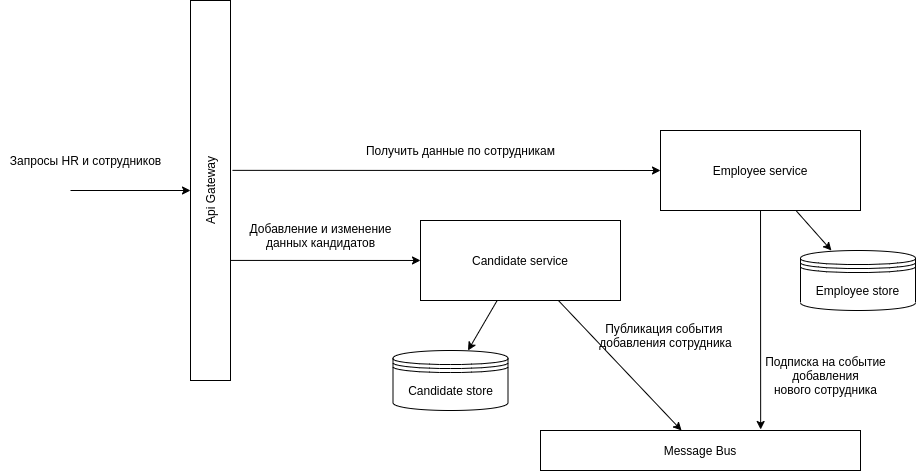

The diagram above was exported from draw.io. Its source (the exported page's mxGraphModel, read from the mxfile embedded in the PNG):
<mxGraphModel dx="1422" dy="-355" grid="1" gridSize="10" guides="1" tooltips="1" connect="1" arrows="1" fold="1" page="1" pageScale="1" pageWidth="850" pageHeight="1100" math="0" shadow="0">
  <root>
    <mxCell id="UYmux2Gaoj7bYAVB-Euy-0" />
    <mxCell id="UYmux2Gaoj7bYAVB-Euy-1" parent="UYmux2Gaoj7bYAVB-Euy-0" />
    <mxCell id="UYmux2Gaoj7bYAVB-Euy-2" style="edgeStyle=none;rounded=0;orthogonalLoop=1;jettySize=auto;html=1;" edge="1" parent="UYmux2Gaoj7bYAVB-Euy-1" source="UYmux2Gaoj7bYAVB-Euy-4" target="UYmux2Gaoj7bYAVB-Euy-12">
      <mxGeometry relative="1" as="geometry" />
    </mxCell>
    <mxCell id="UYmux2Gaoj7bYAVB-Euy-3" style="edgeStyle=none;rounded=0;orthogonalLoop=1;jettySize=auto;html=1;" edge="1" parent="UYmux2Gaoj7bYAVB-Euy-1" source="UYmux2Gaoj7bYAVB-Euy-4" target="UYmux2Gaoj7bYAVB-Euy-8">
      <mxGeometry relative="1" as="geometry" />
    </mxCell>
    <mxCell id="UYmux2Gaoj7bYAVB-Euy-4" value="Candidate service" style="rounded=0;whiteSpace=wrap;html=1;" vertex="1" parent="UYmux2Gaoj7bYAVB-Euy-1">
      <mxGeometry x="430" y="1420" width="200" height="80" as="geometry" />
    </mxCell>
    <mxCell id="UYmux2Gaoj7bYAVB-Euy-5" style="edgeStyle=none;rounded=0;orthogonalLoop=1;jettySize=auto;html=1;" edge="1" parent="UYmux2Gaoj7bYAVB-Euy-1" source="UYmux2Gaoj7bYAVB-Euy-7" target="UYmux2Gaoj7bYAVB-Euy-13">
      <mxGeometry relative="1" as="geometry" />
    </mxCell>
    <mxCell id="UYmux2Gaoj7bYAVB-Euy-6" style="edgeStyle=none;rounded=0;orthogonalLoop=1;jettySize=auto;html=1;entryX=0.688;entryY=-0.025;entryDx=0;entryDy=0;entryPerimeter=0;" edge="1" parent="UYmux2Gaoj7bYAVB-Euy-1" source="UYmux2Gaoj7bYAVB-Euy-7" target="UYmux2Gaoj7bYAVB-Euy-8">
      <mxGeometry relative="1" as="geometry" />
    </mxCell>
    <mxCell id="UYmux2Gaoj7bYAVB-Euy-7" value="Employee service" style="rounded=0;whiteSpace=wrap;html=1;" vertex="1" parent="UYmux2Gaoj7bYAVB-Euy-1">
      <mxGeometry x="670" y="1330" width="200" height="80" as="geometry" />
    </mxCell>
    <mxCell id="UYmux2Gaoj7bYAVB-Euy-8" value="Message Bus" style="rounded=0;whiteSpace=wrap;html=1;" vertex="1" parent="UYmux2Gaoj7bYAVB-Euy-1">
      <mxGeometry x="550" y="1630" width="320" height="40" as="geometry" />
    </mxCell>
    <mxCell id="UYmux2Gaoj7bYAVB-Euy-9" style="edgeStyle=none;rounded=0;orthogonalLoop=1;jettySize=auto;html=1;entryX=0;entryY=0.5;entryDx=0;entryDy=0;exitX=1.05;exitY=0.447;exitDx=0;exitDy=0;exitPerimeter=0;" edge="1" parent="UYmux2Gaoj7bYAVB-Euy-1" source="UYmux2Gaoj7bYAVB-Euy-11" target="UYmux2Gaoj7bYAVB-Euy-7">
      <mxGeometry relative="1" as="geometry">
        <mxPoint x="280" y="1370" as="sourcePoint" />
      </mxGeometry>
    </mxCell>
    <mxCell id="UYmux2Gaoj7bYAVB-Euy-10" style="edgeStyle=none;rounded=0;orthogonalLoop=1;jettySize=auto;html=1;exitX=0.975;exitY=0.684;exitDx=0;exitDy=0;exitPerimeter=0;" edge="1" parent="UYmux2Gaoj7bYAVB-Euy-1" source="UYmux2Gaoj7bYAVB-Euy-11" target="UYmux2Gaoj7bYAVB-Euy-4">
      <mxGeometry relative="1" as="geometry" />
    </mxCell>
    <mxCell id="UYmux2Gaoj7bYAVB-Euy-11" value="Api Gateway" style="rounded=0;whiteSpace=wrap;html=1;horizontal=0;" vertex="1" parent="UYmux2Gaoj7bYAVB-Euy-1">
      <mxGeometry x="200" y="1200" width="40" height="380" as="geometry" />
    </mxCell>
    <mxCell id="UYmux2Gaoj7bYAVB-Euy-12" value="Candidate store" style="shape=datastore;whiteSpace=wrap;html=1;" vertex="1" parent="UYmux2Gaoj7bYAVB-Euy-1">
      <mxGeometry x="402.5" y="1550" width="115" height="60" as="geometry" />
    </mxCell>
    <mxCell id="UYmux2Gaoj7bYAVB-Euy-13" value="Employee store" style="shape=datastore;whiteSpace=wrap;html=1;" vertex="1" parent="UYmux2Gaoj7bYAVB-Euy-1">
      <mxGeometry x="810" y="1450" width="115" height="60" as="geometry" />
    </mxCell>
    <mxCell id="UYmux2Gaoj7bYAVB-Euy-14" style="edgeStyle=none;rounded=0;orthogonalLoop=1;jettySize=auto;html=1;" edge="1" parent="UYmux2Gaoj7bYAVB-Euy-1" target="UYmux2Gaoj7bYAVB-Euy-11">
      <mxGeometry relative="1" as="geometry">
        <mxPoint x="80" y="1390" as="sourcePoint" />
      </mxGeometry>
    </mxCell>
    <mxCell id="UYmux2Gaoj7bYAVB-Euy-15" value="Публикация события &lt;br&gt;добавления сотрудника" style="text;html=1;align=center;verticalAlign=middle;resizable=0;points=[];autosize=1;" vertex="1" parent="UYmux2Gaoj7bYAVB-Euy-1">
      <mxGeometry x="600" y="1520" width="150" height="30" as="geometry" />
    </mxCell>
    <mxCell id="UYmux2Gaoj7bYAVB-Euy-16" value="Подписка на событие&lt;br&gt;добавления&lt;br&gt;нового сотрудника" style="text;html=1;align=center;verticalAlign=middle;resizable=0;points=[];autosize=1;" vertex="1" parent="UYmux2Gaoj7bYAVB-Euy-1">
      <mxGeometry x="765" y="1550" width="140" height="50" as="geometry" />
    </mxCell>
    <mxCell id="UYmux2Gaoj7bYAVB-Euy-17" value="Получить данные по сотрудникам" style="text;html=1;align=center;verticalAlign=middle;resizable=0;points=[];autosize=1;" vertex="1" parent="UYmux2Gaoj7bYAVB-Euy-1">
      <mxGeometry x="370" y="1340" width="200" height="20" as="geometry" />
    </mxCell>
    <mxCell id="UYmux2Gaoj7bYAVB-Euy-18" value="Запросы HR и сотрудников" style="text;html=1;align=center;verticalAlign=middle;resizable=0;points=[];autosize=1;" vertex="1" parent="UYmux2Gaoj7bYAVB-Euy-1">
      <mxGeometry x="10" y="1350" width="170" height="20" as="geometry" />
    </mxCell>
    <mxCell id="UYmux2Gaoj7bYAVB-Euy-19" value="Добавление и изменение&lt;br&gt;данных кандидатов" style="text;html=1;align=center;verticalAlign=middle;resizable=0;points=[];autosize=1;" vertex="1" parent="UYmux2Gaoj7bYAVB-Euy-1">
      <mxGeometry x="250" y="1420" width="160" height="30" as="geometry" />
    </mxCell>
  </root>
</mxGraphModel>